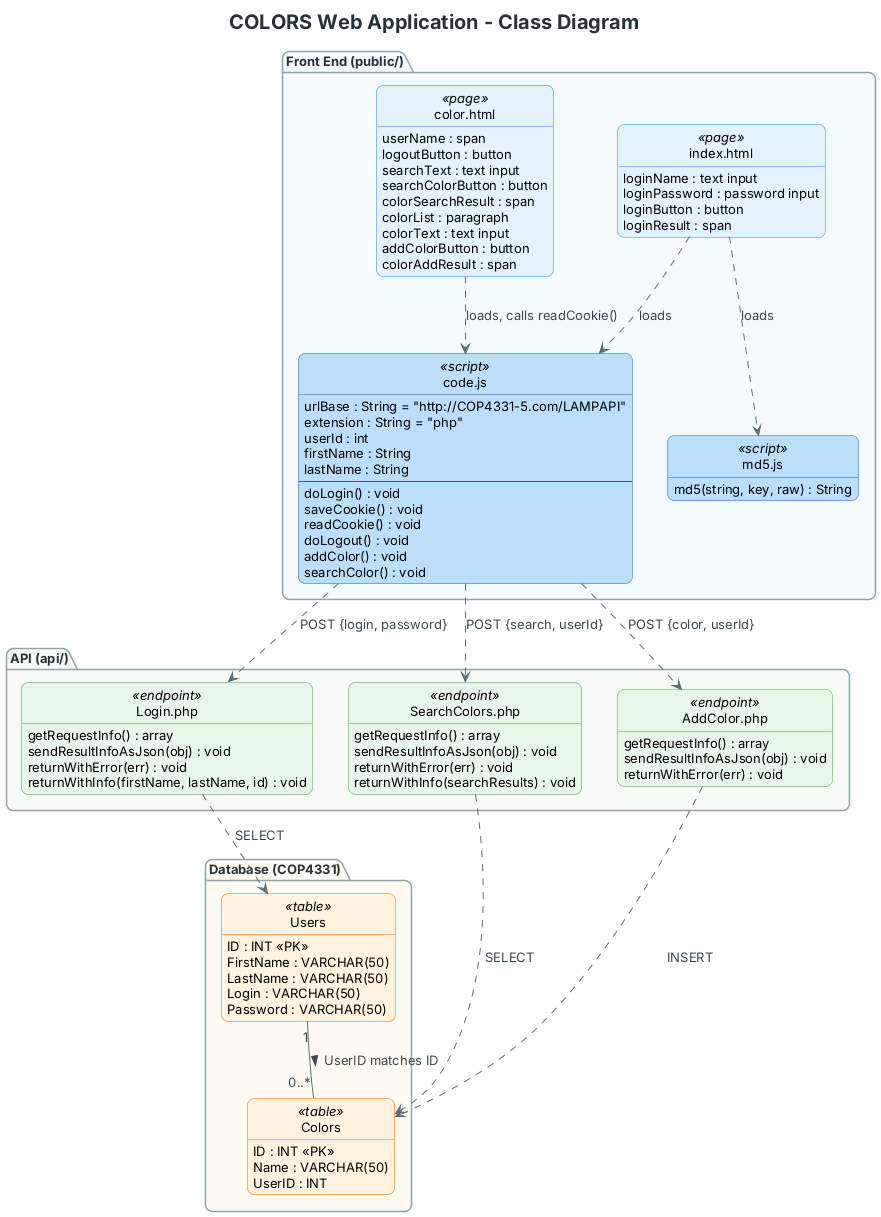

The diagram above was rendered by PlantUML. Its source (embedded in the PNG):
@startuml class
title COLORS Web Application - Class Diagram

skinparam classAttributeIconSize 0
hide empty members
hide circle
skinparam shadowing false
skinparam roundCorner 14
skinparam defaultFontName Helvetica
skinparam defaultFontSize 13
skinparam titleFontSize 20
skinparam titleFontColor #263238
skinparam ArrowColor #546E7A
skinparam ArrowFontColor #37474F
skinparam class {
  BorderColor #546E7A
  HeaderBackgroundColor #FFFFFF
}
skinparam package {
  BorderColor #90A4AE
  FontColor #263238
}
skinparam stereotypeCBackgroundColor #FFFFFF

package "Front End (public/)" #F5FAFF {
  class "index.html" as IndexPage <<page>> #E3F2FD;line:1E88E5 {
    loginName : text input
    loginPassword : password input
    loginButton : button
    loginResult : span
  }

  class "color.html" as ColorPage <<page>> #E3F2FD;line:1E88E5 {
    userName : span
    logoutButton : button
    searchText : text input
    searchColorButton : button
    colorSearchResult : span
    colorList : paragraph
    colorText : text input
    addColorButton : button
    colorAddResult : span
  }

  class "code.js" as CodeJS <<script>> #BBDEFB;line:1565C0 {
    urlBase : String = "http://COP4331-5.com/LAMPAPI"
    extension : String = "php"
    userId : int
    firstName : String
    lastName : String
    --
    doLogin() : void
    saveCookie() : void
    readCookie() : void
    doLogout() : void
    addColor() : void
    searchColor() : void
  }

  class "md5.js" as MD5JS <<script>> #BBDEFB;line:1565C0 {
    md5(string, key, raw) : String
  }
}

package "API (api/)" #F6FBF6 {
  class "Login.php" as LoginAPI <<endpoint>> #E8F5E9;line:43A047 {
    getRequestInfo() : array
    sendResultInfoAsJson(obj) : void
    returnWithError(err) : void
    returnWithInfo(firstName, lastName, id) : void
  }

  class "SearchColors.php" as SearchAPI <<endpoint>> #E8F5E9;line:43A047 {
    getRequestInfo() : array
    sendResultInfoAsJson(obj) : void
    returnWithError(err) : void
    returnWithInfo(searchResults) : void
  }

  class "AddColor.php" as AddAPI <<endpoint>> #E8F5E9;line:43A047 {
    getRequestInfo() : array
    sendResultInfoAsJson(obj) : void
    returnWithError(err) : void
  }
}

package "Database (COP4331)" #FFFAF2 {
  class Users <<table>> #FFF3E0;line:EF6C00 {
    {field} ID : INT <<PK>>
    {field} FirstName : VARCHAR(50)
    {field} LastName : VARCHAR(50)
    {field} Login : VARCHAR(50)
    {field} Password : VARCHAR(50)
  }

  class Colors <<table>> #FFF3E0;line:EF6C00 {
    {field} ID : INT <<PK>>
    {field} Name : VARCHAR(50)
    {field} UserID : INT
  }
}

IndexPage ..> CodeJS : loads
IndexPage ..> MD5JS : loads
ColorPage ..> CodeJS : loads, calls readCookie()

CodeJS ..> LoginAPI : POST {login, password}
CodeJS ..> SearchAPI : POST {search, userId}
CodeJS ..> AddAPI : POST {color, userId}

LoginAPI ..> Users : SELECT
SearchAPI ..> Colors : SELECT
AddAPI ..> Colors : INSERT

Users "1" -- "0..*" Colors : UserID matches ID >

@enduml